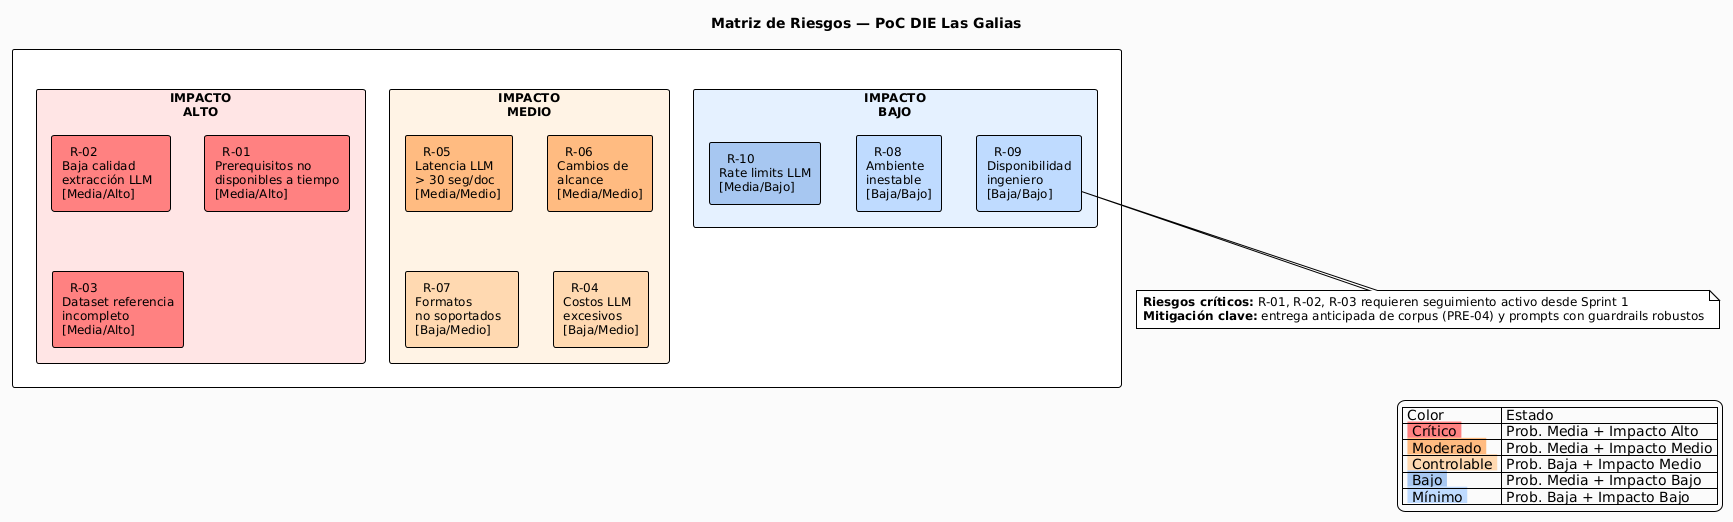

The diagram above was rendered by PlantUML. Its source (embedded in the PNG):
@startuml
!theme plain
skinparam backgroundColor #FAFAFA
skinparam defaultFontName "Segoe UI"
skinparam defaultFontSize 12
skinparam shadowing false
skinparam titleFontSize 14
skinparam titleFontStyle bold

title Matriz de Riesgos — PoC DIE Las Galias

<style>
  table {
    FontSize 11
  }
</style>

' Use a custom table visualization
rectangle " " as spacer #white/white {
  rectangle "IMPACTO\nALTO" as ia #FFE4E4 {
    rectangle "  R-02\nBaja calidad\nextracción LLM  \n[Media/Alto]" as r02 #FF8080
    rectangle "  R-01\nPrerequisitos no\ndisponibles a tiempo\n[Media/Alto]  " as r01 #FF8080
    rectangle "  R-03\nDataset referencia\nincompleto  \n[Media/Alto]" as r03 #FF8080
  }

  rectangle "IMPACTO\nMEDIO" as im #FFF3E4 {
    rectangle "  R-05\nLatencia LLM\n> 30 seg/doc  \n[Media/Medio]" as r05 #FFBB80
    rectangle "  R-06\nCambios de\nalcance  \n[Media/Medio]" as r06 #FFBB80
    rectangle "  R-07\nFormatos\nno soportados  \n[Baja/Medio]" as r07 #FFD9B0
    rectangle "  R-04\nCostos LLM\nexcesivos  \n[Baja/Medio]" as r04 #FFD9B0
  }

  rectangle "IMPACTO\nBAJO" as ib #E4F0FF {
    rectangle "  R-10\nRate limits LLM\n[Media/Bajo]  " as r10 #A7C7F0
    rectangle "  R-08\nAmbiente\ninestable  \n[Baja/Bajo]" as r08 #BFDBFE
    rectangle "  R-09\nDisponibilidad\ningeniero  \n[Baja/Bajo]" as r09 #BFDBFE
  }
}

legend right
| Color | Estado |
| <back:#FF8080> Crítico </back> | Prob. Media + Impacto Alto |
| <back:#FFBB80> Moderado </back> | Prob. Media + Impacto Medio |
| <back:#FFD9B0> Controlable </back> | Prob. Baja + Impacto Medio |
| <back:#A7C7F0> Bajo </back> | Prob. Media + Impacto Bajo |
| <back:#BFDBFE> Mínimo </back> | Prob. Baja + Impacto Bajo |
endlegend

note bottom
  **Riesgos críticos:** R-01, R-02, R-03 requieren seguimiento activo desde Sprint 1
  **Mitigación clave:** entrega anticipada de corpus (PRE-04) y prompts con guardrails robustos
end note
@enduml